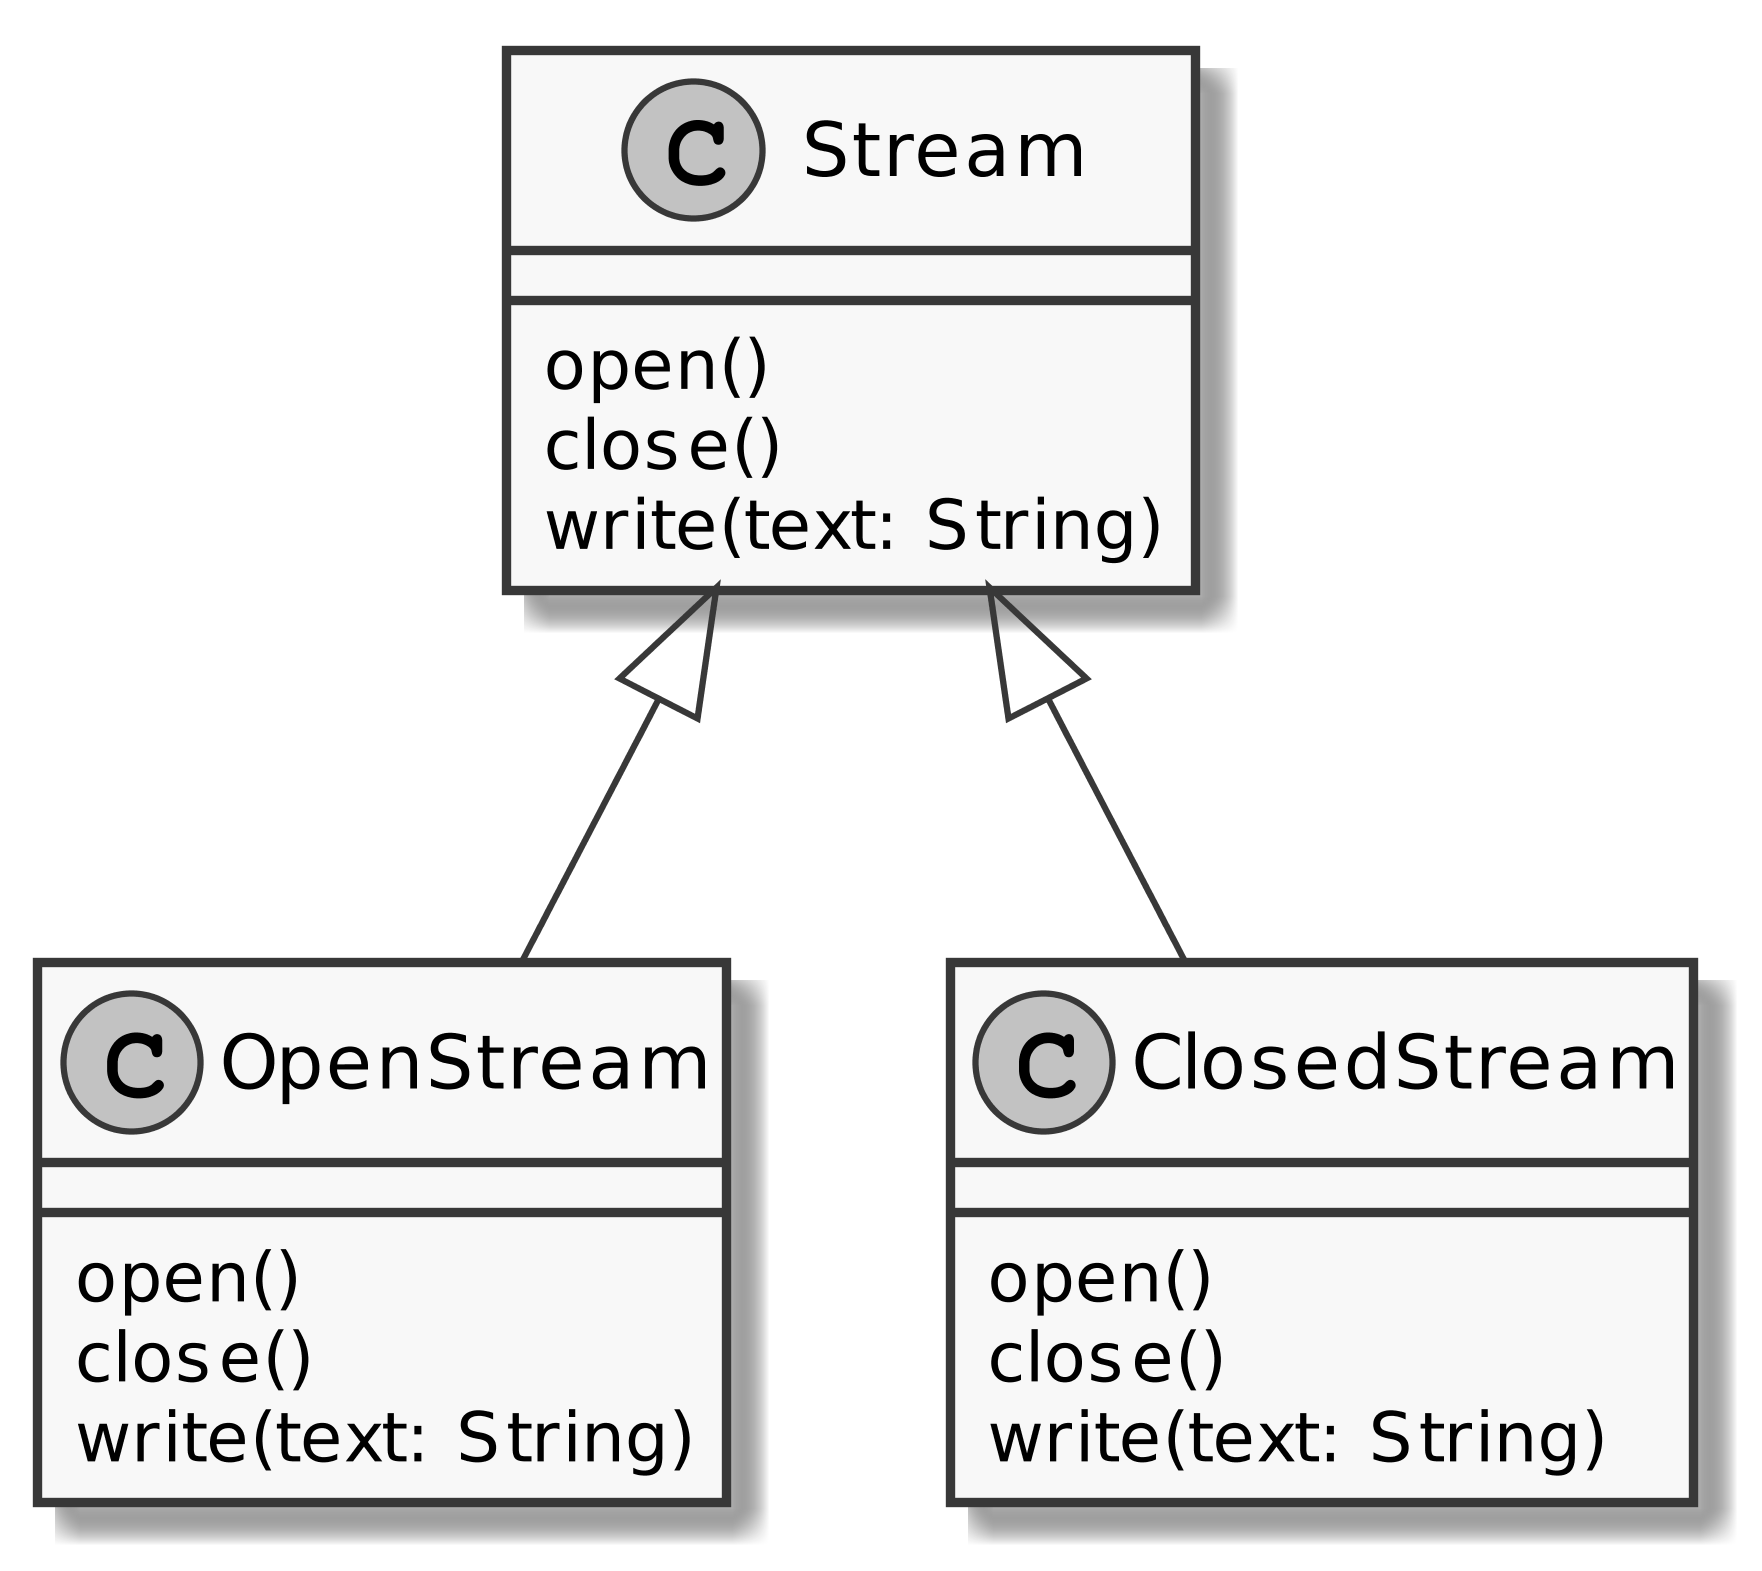

The diagram above was rendered by PlantUML. Its source (embedded in the PNG):
@startuml
skinparamlocked dpi 600
skinparamlocked monochrome true
skinparamlocked classFontName DejaVu Sans
skinparamlocked classAttributeFontName DejaVu Sans
class Stream {
  open()
  close()
  write(text: String)
}

class OpenStream {
  open()
  close()
  write(text: String)
}
class ClosedStream {
  open()
  close()
  write(text: String)
}

Stream <|-- OpenStream
Stream <|-- ClosedStream
@enduml